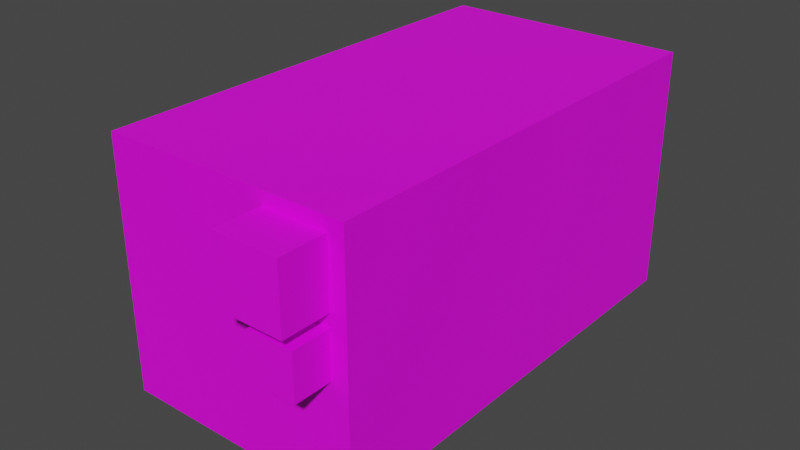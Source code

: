 # Source: Building3.blend  (saved by Blender 2.82.7; exported with 4.5.12 LTS)
import bpy
from mathutils import Matrix  # noqa: F401  (used for matrix-valued properties, if any)

bpy.ops.wm.read_factory_settings(use_empty=True)
scene = bpy.context.scene
scene.name = 'Scene'

# ---- collections
col_collection = bpy.data.collections.new('Collection'); scene.collection.children.link(col_collection)

# ---- images (referenced by path relative to the original .blend; pixels are not part of the script)
import os
ASSET_DIR = os.environ.get("B2B_ASSET_DIR", "")  # directory of the original .blend (textures are referenced by path, not embedded)
HERE = os.path.dirname(os.path.abspath(__file__))  # packed textures are extracted next to this script under _unpacked/

def load_image(name, relpath, width, height, colorspace="sRGB"):
    """Load a texture the original file referenced (path relative to the .blend, or extracted next to this script)."""
    p = next((c for c in (os.path.join(HERE, relpath), os.path.join(ASSET_DIR, relpath)) if relpath and os.path.exists(c)), "")
    if p:
        img = bpy.data.images.load(p, check_existing=True)
        img.name = name
    else:  # same state as the original file: an image datablock whose file is absent (Cycles renders it pink)
        img = bpy.data.images.new(name, width, height)
        img.source = "FILE"
        img.filepath = "//" + (relpath or name)
    img.colorspace_settings.name = colorspace
    return img
img_building_3 = load_image('Building_3', 'Textures/Building_3.png', 1024, 1024, 'sRGB')

# ---- materials (node trees are filled in below, after node groups)
mat_building_3 = bpy.data.materials.new('Building_3')
mat_building_3.use_transparent_shadow = False

# ---- material node trees
mat_building_3.use_nodes = True; mat_building_3.node_tree.nodes.clear()
_N = mat_building_3.node_tree.nodes; _L = mat_building_3.node_tree.links
n0 = _N.new('ShaderNodeOutputMaterial'); n0.name = 'Material Output'; n0.location = (300, 300)
n1 = _N.new('ShaderNodeBsdfPrincipled'); n1.name = 'Principled BSDF'; n1.location = (10, 300)
n1.distribution = 'GGX'
n1.subsurface_method = 'BURLEY'
n1.inputs[3].default_value = 1.45
n1.inputs[27].default_value = (0.0, 0.0, 0.0, 1.0)
n1.inputs[28].default_value = 1.0
n2 = _N.new('ShaderNodeTexImage'); n2.name = 'Image Texture'; n2.location = (-278, 124)
n2.image = img_building_3
_L.new(n1.outputs[0], n0.inputs[0])
_L.new(n2.outputs[0], n1.inputs[0])
n0.is_active_output = True

# ---- world
world_world = bpy.data.worlds.new('World'); scene.world = world_world
world_world.use_nodes = True; world_world.node_tree.nodes.clear()
_N = world_world.node_tree.nodes; _L = world_world.node_tree.links
n0 = _N.new('ShaderNodeOutputWorld'); n0.name = 'World Output'; n0.location = (300, 300)
n1 = _N.new('ShaderNodeBackground'); n1.name = 'Background'; n1.location = (10, 300)
n1.inputs[0].default_value = (0.05088, 0.05088, 0.05088, 1.0)
_L.new(n1.outputs[0], n0.inputs[0])
n0.is_active_output = True
world_world.color = (0.05088, 0.05088, 0.05088)
world_world.use_sun_shadow = False
world_world.sun_shadow_jitter_overblur = 0.0

# ---- meshes
me_cube_021 = bpy.data.meshes.new('Cube.021')
me_cube_021.from_pydata([(-1.0, -1.0, -1.0), (-1.0, -1.0, 1.0), (-1.0, 1.0, -1.0), (-1.0, 1.0, 1.0), (1.0, -1.0, -1.0), (1.0, -1.0, 1.0), (1.0, 1.0, -1.0), (1.0, 1.0, 1.0), (-1.0, -1.0, 2.717), (-1.0, 1.0, 2.717), (1.0, 1.0, 2.717), (1.0, -1.0, 2.717), (-1.0, -1.0, -1.0), (-1.0, -1.0, 1.0), (-1.0, 1.0, -1.0), (-1.0, 1.0, 1.0), (-1.0, -1.0, 2.717), (-1.0, 1.0, 2.717)], [], [(2, 3, 7, 6), (6, 7, 5, 4), (4, 5, 1, 0), (2, 6, 4, 0), (10, 9, 8, 11), (1, 5, 11, 8), (7, 3, 9, 10), (5, 7, 10, 11), (12, 13, 15, 14), (15, 13, 16, 17)])
_uv = me_cube_021.uv_layers.new(name='UVMap')
_uv.uv.foreach_set('vector', [0.686, 0.5788, 0.3187, 0.5788, 0.3187, 0.3951, 0.686, 0.3951, 0.682, 0.7753, 0.3175, 0.7753, 0.3175, 0.5931, 0.682, 0.5931, 0.6895, 0.3765, 0.3242, 0.3765, 0.3242, 0.1939, 0.6895, 0.1939, 0.4665, 0.9853, 0.4665, 0.8034, 0.8301, 0.8034, 0.8301, 0.9853, 0.4036, 0.8018, 0.4036, 0.9854, 0.03649, 0.9854, 0.03649, 0.8018, 0.3242, 0.1939, 0.3242, 0.3765, 0.01064, 0.3765, 0.01064, 0.1939, 0.3187, 0.3951, 0.3187, 0.5788, 0.00327, 0.5788, 0.00327, 0.3951, 0.3175, 0.5931, 0.3175, 0.7753, 0.004495, 0.7753, 0.004496, 0.5931, 0.6872, 0.188, 0.3208, 0.188, 0.3208, 0.004745, 0.6872, 0.004745, 0.3208, 0.004745, 0.3208, 0.188, 0.006067, 0.188, 0.006067, 0.004745])
me_cube_021.materials.append(mat_building_3)
me_cube_021.use_remesh_fix_poles = True
me_cube_021.use_remesh_preserve_attributes = False
me_cube_021.use_mirror_vertex_groups = False
me_cube_021.update()
me_cube_024 = bpy.data.meshes.new('Cube.024')
me_cube_024.from_pydata([(-1.0, -1.0, -1.0), (-1.0, -1.0, 1.0), (-1.0, 1.0, -1.0), (-1.0, 1.0, 1.0), (1.0, -1.0, -1.0), (1.0, -1.0, 1.0), (1.0, 1.0, -1.0), (1.0, 1.0, 1.0)], [], [(0, 1, 3, 2), (2, 3, 7, 6), (6, 7, 5, 4), (4, 5, 1, 0), (2, 6, 4, 0), (7, 3, 1, 5)])
_uv = me_cube_024.uv_layers.new(name='UVMap')
_uv.uv.foreach_set('vector', [0.7465, 0.5813, 0.7465, 0.6699, 0.9239, 0.6699, 0.9239, 0.5813, 0.9101, 0.2364, 0.7327, 0.2364, 0.7327, 0.325, 0.9101, 0.325, 0.9284, 0.347, 0.9284, 0.4356, 0.7511, 0.4356, 0.7511, 0.347, 0.9346, 0.5525, 0.7573, 0.5525, 0.7573, 0.4638, 0.9346, 0.4638, 0.9177, 0.6879, 0.9177, 0.7766, 0.7403, 0.7766, 0.7403, 0.6879, 0.9206, 0.2056, 0.9206, 0.1169, 0.7433, 0.1169, 0.7433, 0.2056])
me_cube_024.materials.append(mat_building_3)
me_cube_024.use_remesh_fix_poles = True
me_cube_024.use_remesh_preserve_attributes = False
me_cube_024.use_mirror_vertex_groups = False
me_cube_024.update()
me_cube_001 = bpy.data.meshes.new('Cube.001')
me_cube_001.from_pydata([(-1.0, -1.0, -1.0), (-1.0, -1.0, 1.0), (-1.0, 1.0, -1.0), (-1.0, 1.0, 1.0), (1.0, -1.0, -1.0), (1.0, -1.0, 1.0), (1.0, 1.0, -1.0), (1.0, 1.0, 1.0)], [], [(0, 1, 3, 2), (2, 3, 7, 6), (6, 7, 5, 4), (4, 5, 1, 0), (2, 6, 4, 0), (7, 3, 1, 5)])
_uv = me_cube_001.uv_layers.new(name='UVMap')
_uv.uv.foreach_set('vector', [0.7465, 0.5813, 0.7465, 0.6699, 0.9239, 0.6699, 0.9239, 0.5813, 0.9101, 0.2364, 0.7327, 0.2364, 0.7327, 0.325, 0.9101, 0.325, 0.9284, 0.347, 0.9284, 0.4356, 0.7511, 0.4356, 0.7511, 0.347, 0.9346, 0.5525, 0.7573, 0.5525, 0.7573, 0.4638, 0.9346, 0.4638, 0.9177, 0.6879, 0.9177, 0.7766, 0.7403, 0.7766, 0.7403, 0.6879, 0.9206, 0.2056, 0.9206, 0.1169, 0.7433, 0.1169, 0.7433, 0.2056])
me_cube_001.materials.append(mat_building_3)
me_cube_001.use_remesh_fix_poles = True
me_cube_001.use_remesh_preserve_attributes = False
me_cube_001.use_mirror_vertex_groups = False
me_cube_001.update()

# ---- objects
ob_building_007 = bpy.data.objects.new('Building.007', me_cube_021)
ob_building3 = bpy.data.objects.new('Building3', None)
ob_cooler_001 = bpy.data.objects.new('Cooler.001', me_cube_024)
ob_cooler_002 = bpy.data.objects.new('Cooler.002', me_cube_001)

# ---- transforms, parenting, visibility, modifiers, constraints
ob_building_007.parent = ob_building3
ob_building_007.location = (-5.366e-07, -3.271, -0.006266)
ob_building_007.rotation_euler = (1.571, 4.712, 0.0)
ob_building_007.scale = (3.137, 3.137, 3.137)
ob_building_007.lineart.crease_threshold = 0.0
ob_building3.location = (-0.002317, -0.02546, 2.896e-09)
ob_building3.rotation_euler = (0.0, -1.192e-07, 0.0)
ob_building3.lineart.crease_threshold = 0.0
ob_cooler_001.parent = ob_building_007
ob_cooler_001.matrix_parent_inverse = Matrix(((0.2226, -0.0, 2.653e-08, 0.0005158), (-0.0, 0.2226, -0.0, 0.005668), (-2.653e-08, 0.0, 0.2226, -1.0), (-0.0, -0.0, -0.0, 1.0)))
ob_cooler_001.location = (0.4391, -3.114, 17.26)
ob_cooler_001.scale = (0.8186, 0.8186, 0.8186)
ob_cooler_001.lineart.crease_threshold = 0.0
ob_cooler_002.parent = ob_building_007
ob_cooler_002.matrix_parent_inverse = Matrix(((0.2226, -0.0, 2.653e-08, 0.0005158), (-0.0, 0.2226, -0.0, 0.005668), (-2.653e-08, 0.0, 0.2226, -1.0), (-0.0, -0.0, -0.0, 1.0)))
ob_cooler_002.location = (2.88, -2.802, 17.26)
ob_cooler_002.scale = (1.154, 1.154, 1.154)
ob_cooler_002.lineart.crease_threshold = 0.0

# ---- collection membership
col_collection.objects.link(ob_building_007)
col_collection.objects.link(ob_building3)
col_collection.objects.link(ob_cooler_001)
col_collection.objects.link(ob_cooler_002)

# ---- scene / render settings (as saved in the file)
scene.frame_start = 1; scene.frame_end = 250; scene.frame_set(1)
scene.render.engine = 'BLENDER_EEVEE_NEXT'
scene.cycles.use_denoising = False
scene.cycles.samples = 128
scene.cycles.sampling_pattern = 'TABULATED_SOBOL'
scene.cycles.use_adaptive_sampling = False
scene.cycles.use_light_tree = False
scene.view_settings.view_transform = 'Filmic'
bpy.context.view_layer.update()

# ---- added for rendering (the .blend has no active camera and no usable light): camera, sun
cam_auto = bpy.data.cameras.new('AutoCamera')
cam_auto.lens = 50.0
cam_auto.sensor_width = 36.0
cam_auto.clip_end = 1000.0
ob_auto_camera = bpy.data.objects.new('AutoCamera', cam_auto)
scene.collection.objects.link(ob_auto_camera)
ob_auto_camera.location = (14.4514, -23.9327, 11.5567)
ob_auto_camera.rotation_euler = (1.09748, -7.21219e-08, 0.694738)
scene.camera = ob_auto_camera
light_auto_sun = bpy.data.lights.new('AutoSun', 'SUN')
light_auto_sun.energy = 3.0
light_auto_sun.angle = 0.0523599
ob_auto_sun = bpy.data.objects.new('AutoSun', light_auto_sun)
scene.collection.objects.link(ob_auto_sun)
ob_auto_sun.rotation_euler = (0.872665, 0.174533, 0.523599)
bpy.context.view_layer.update()
